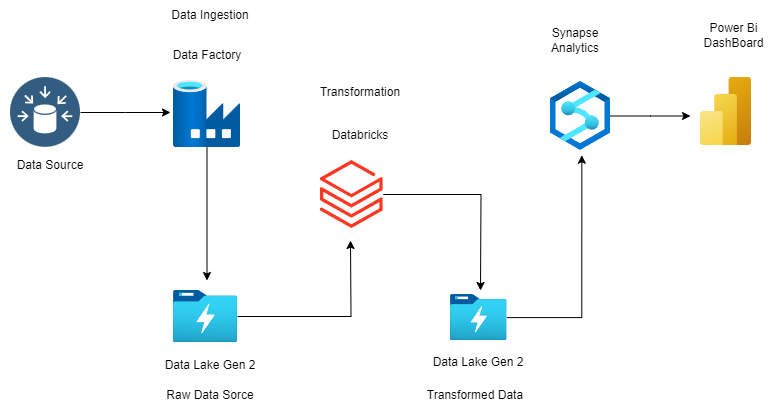

The diagram above was exported from draw.io. Its source (the exported page's mxGraphModel, read from the mxfile embedded in the PNG):
<mxGraphModel dx="794" dy="420" grid="1" gridSize="10" guides="1" tooltips="1" connect="1" arrows="1" fold="1" page="1" pageScale="1" pageWidth="827" pageHeight="1169" math="0" shadow="0">
  <root>
    <mxCell id="0" />
    <mxCell id="1" parent="0" />
    <mxCell id="JMzNGCut9noy6ULd19SU-26" style="edgeStyle=orthogonalEdgeStyle;rounded=0;orthogonalLoop=1;jettySize=auto;html=1;" edge="1" parent="1" source="JMzNGCut9noy6ULd19SU-1">
      <mxGeometry relative="1" as="geometry">
        <mxPoint x="170" y="122" as="targetPoint" />
      </mxGeometry>
    </mxCell>
    <mxCell id="JMzNGCut9noy6ULd19SU-1" value="" style="image;aspect=fixed;perimeter=ellipsePerimeter;html=1;align=center;shadow=0;dashed=0;fontColor=#4277BB;labelBackgroundColor=default;fontSize=12;spacingTop=3;image=img/lib/ibm/data/data_sources.svg;" vertex="1" parent="1">
      <mxGeometry x="10" y="87" width="70" height="70" as="geometry" />
    </mxCell>
    <mxCell id="JMzNGCut9noy6ULd19SU-2" value="Data Source" style="text;html=1;align=center;verticalAlign=middle;whiteSpace=wrap;rounded=0;" vertex="1" parent="1">
      <mxGeometry y="160" width="100" height="30" as="geometry" />
    </mxCell>
    <mxCell id="JMzNGCut9noy6ULd19SU-27" style="edgeStyle=orthogonalEdgeStyle;rounded=0;orthogonalLoop=1;jettySize=auto;html=1;" edge="1" parent="1" source="JMzNGCut9noy6ULd19SU-3">
      <mxGeometry relative="1" as="geometry">
        <mxPoint x="206.5" y="290" as="targetPoint" />
      </mxGeometry>
    </mxCell>
    <mxCell id="JMzNGCut9noy6ULd19SU-3" value="" style="image;aspect=fixed;html=1;points=[];align=center;fontSize=12;image=img/lib/azure2/databases/Data_Factory.svg;" vertex="1" parent="1">
      <mxGeometry x="173" y="90" width="67" height="67" as="geometry" />
    </mxCell>
    <mxCell id="JMzNGCut9noy6ULd19SU-8" value="Data Ingestion" style="text;html=1;align=center;verticalAlign=middle;whiteSpace=wrap;rounded=0;" vertex="1" parent="1">
      <mxGeometry x="160" y="10" width="100" height="30" as="geometry" />
    </mxCell>
    <mxCell id="JMzNGCut9noy6ULd19SU-9" value="Data Factory" style="text;html=1;align=center;verticalAlign=middle;whiteSpace=wrap;rounded=0;" vertex="1" parent="1">
      <mxGeometry x="151.5" y="50" width="110" height="30" as="geometry" />
    </mxCell>
    <mxCell id="JMzNGCut9noy6ULd19SU-22" style="edgeStyle=orthogonalEdgeStyle;rounded=0;orthogonalLoop=1;jettySize=auto;html=1;" edge="1" parent="1" source="JMzNGCut9noy6ULd19SU-13">
      <mxGeometry relative="1" as="geometry">
        <mxPoint x="350" y="250" as="targetPoint" />
      </mxGeometry>
    </mxCell>
    <mxCell id="JMzNGCut9noy6ULd19SU-13" value="" style="image;aspect=fixed;html=1;points=[];align=center;fontSize=12;image=img/lib/azure2/storage/Data_Lake_Storage_Gen1.svg;" vertex="1" parent="1">
      <mxGeometry x="173" y="300" width="64" height="52" as="geometry" />
    </mxCell>
    <mxCell id="JMzNGCut9noy6ULd19SU-14" value="Raw Data Sorce" style="text;html=1;align=center;verticalAlign=middle;whiteSpace=wrap;rounded=0;" vertex="1" parent="1">
      <mxGeometry x="140" y="390" width="140" height="30" as="geometry" />
    </mxCell>
    <mxCell id="JMzNGCut9noy6ULd19SU-15" value="Data Lake Gen 2" style="text;html=1;align=center;verticalAlign=middle;whiteSpace=wrap;rounded=0;" vertex="1" parent="1">
      <mxGeometry x="155" y="360" width="110" height="30" as="geometry" />
    </mxCell>
    <mxCell id="JMzNGCut9noy6ULd19SU-28" style="edgeStyle=orthogonalEdgeStyle;rounded=0;orthogonalLoop=1;jettySize=auto;html=1;" edge="1" parent="1" source="JMzNGCut9noy6ULd19SU-21">
      <mxGeometry relative="1" as="geometry">
        <mxPoint x="480" y="300" as="targetPoint" />
      </mxGeometry>
    </mxCell>
    <mxCell id="JMzNGCut9noy6ULd19SU-21" value="" style="image;aspect=fixed;html=1;points=[];align=center;fontSize=12;image=img/lib/azure2/analytics/Azure_Databricks.svg;" vertex="1" parent="1">
      <mxGeometry x="320" y="170" width="62.8" height="68" as="geometry" />
    </mxCell>
    <mxCell id="JMzNGCut9noy6ULd19SU-23" value="Transformation" style="text;html=1;align=center;verticalAlign=middle;whiteSpace=wrap;rounded=0;" vertex="1" parent="1">
      <mxGeometry x="290" y="87" width="140" height="30" as="geometry" />
    </mxCell>
    <mxCell id="JMzNGCut9noy6ULd19SU-24" value="Databricks" style="text;html=1;align=center;verticalAlign=middle;whiteSpace=wrap;rounded=0;" vertex="1" parent="1">
      <mxGeometry x="320" y="130" width="80" height="30" as="geometry" />
    </mxCell>
    <mxCell id="JMzNGCut9noy6ULd19SU-25" value="" style="image;aspect=fixed;html=1;points=[];align=center;fontSize=12;image=img/lib/azure2/analytics/Data_Lake_Store_Gen1.svg;" vertex="1" parent="1">
      <mxGeometry x="450" y="304.06" width="56.54" height="45.94" as="geometry" />
    </mxCell>
    <mxCell id="JMzNGCut9noy6ULd19SU-29" value="Data Lake Gen 2" style="text;html=1;align=center;verticalAlign=middle;whiteSpace=wrap;rounded=0;" vertex="1" parent="1">
      <mxGeometry x="423.27" y="352" width="110" height="40" as="geometry" />
    </mxCell>
    <mxCell id="JMzNGCut9noy6ULd19SU-30" value="Transformed Data" style="text;html=1;align=center;verticalAlign=middle;whiteSpace=wrap;rounded=0;" vertex="1" parent="1">
      <mxGeometry x="420" y="390" width="110" height="30" as="geometry" />
    </mxCell>
    <mxCell id="JMzNGCut9noy6ULd19SU-36" style="edgeStyle=orthogonalEdgeStyle;rounded=0;orthogonalLoop=1;jettySize=auto;html=1;" edge="1" parent="1" source="JMzNGCut9noy6ULd19SU-31">
      <mxGeometry relative="1" as="geometry">
        <mxPoint x="690" y="125.5" as="targetPoint" />
      </mxGeometry>
    </mxCell>
    <mxCell id="JMzNGCut9noy6ULd19SU-31" value="" style="image;aspect=fixed;html=1;points=[];align=center;fontSize=12;image=img/lib/azure2/analytics/Azure_Synapse_Analytics.svg;" vertex="1" parent="1">
      <mxGeometry x="550" y="91" width="60" height="69" as="geometry" />
    </mxCell>
    <mxCell id="JMzNGCut9noy6ULd19SU-32" value="" style="image;aspect=fixed;html=1;points=[];align=center;fontSize=12;image=img/lib/azure2/analytics/Power_BI_Embedded.svg;" vertex="1" parent="1">
      <mxGeometry x="700" y="87" width="51" height="68" as="geometry" />
    </mxCell>
    <mxCell id="JMzNGCut9noy6ULd19SU-33" value="Synapse Analytics" style="text;html=1;align=center;verticalAlign=middle;whiteSpace=wrap;rounded=0;" vertex="1" parent="1">
      <mxGeometry x="540" y="20" width="70" height="60" as="geometry" />
    </mxCell>
    <mxCell id="JMzNGCut9noy6ULd19SU-34" value="Power Bi&lt;div&gt;DashBoard&lt;/div&gt;" style="text;html=1;align=center;verticalAlign=middle;whiteSpace=wrap;rounded=0;" vertex="1" parent="1">
      <mxGeometry x="695.5" y="30" width="74.5" height="30" as="geometry" />
    </mxCell>
    <mxCell id="JMzNGCut9noy6ULd19SU-35" style="edgeStyle=orthogonalEdgeStyle;rounded=0;orthogonalLoop=1;jettySize=auto;html=1;entryX=0.522;entryY=1.068;entryDx=0;entryDy=0;entryPerimeter=0;" edge="1" parent="1" source="JMzNGCut9noy6ULd19SU-25" target="JMzNGCut9noy6ULd19SU-31">
      <mxGeometry relative="1" as="geometry" />
    </mxCell>
  </root>
</mxGraphModel>